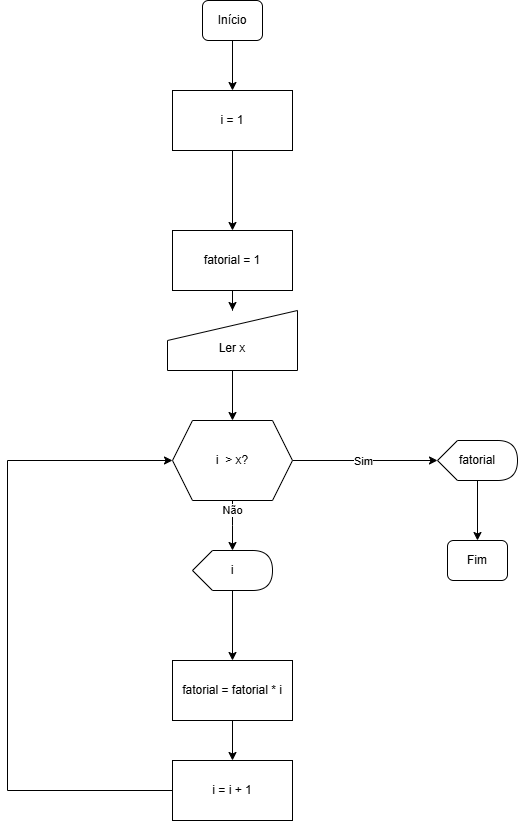

The diagram above was exported from draw.io. Its source (the exported page's mxGraphModel, read from the mxfile embedded in the PNG):
<mxGraphModel dx="833" dy="1622" grid="1" gridSize="10" guides="1" tooltips="1" connect="1" arrows="1" fold="1" page="1" pageScale="1" pageWidth="827" pageHeight="1169" math="0" shadow="0">
  <root>
    <mxCell id="0" />
    <mxCell id="1" parent="0" />
    <mxCell id="MuF5lF2KHALERa2PaLl5-1" value="" style="edgeStyle=orthogonalEdgeStyle;rounded=0;orthogonalLoop=1;jettySize=auto;html=1;" edge="1" parent="1" source="MuF5lF2KHALERa2PaLl5-2" target="MuF5lF2KHALERa2PaLl5-4">
      <mxGeometry relative="1" as="geometry" />
    </mxCell>
    <mxCell id="MuF5lF2KHALERa2PaLl5-2" value="Início" style="rounded=1;whiteSpace=wrap;html=1;fontSize=12;glass=0;strokeWidth=1;shadow=0;" vertex="1" parent="1">
      <mxGeometry x="425" y="-1060" width="60" height="40" as="geometry" />
    </mxCell>
    <mxCell id="MuF5lF2KHALERa2PaLl5-32" value="" style="edgeStyle=orthogonalEdgeStyle;rounded=0;orthogonalLoop=1;jettySize=auto;html=1;" edge="1" parent="1" source="MuF5lF2KHALERa2PaLl5-4" target="MuF5lF2KHALERa2PaLl5-31">
      <mxGeometry relative="1" as="geometry" />
    </mxCell>
    <mxCell id="MuF5lF2KHALERa2PaLl5-4" value="i = 1" style="rounded=0;whiteSpace=wrap;html=1;" vertex="1" parent="1">
      <mxGeometry x="395" y="-970" width="120" height="60" as="geometry" />
    </mxCell>
    <mxCell id="MuF5lF2KHALERa2PaLl5-5" value="" style="edgeStyle=orthogonalEdgeStyle;rounded=0;orthogonalLoop=1;jettySize=auto;html=1;" edge="1" parent="1" source="MuF5lF2KHALERa2PaLl5-9">
      <mxGeometry relative="1" as="geometry">
        <mxPoint x="455" y="-510" as="targetPoint" />
      </mxGeometry>
    </mxCell>
    <mxCell id="MuF5lF2KHALERa2PaLl5-6" value="Não" style="edgeLabel;html=1;align=center;verticalAlign=middle;resizable=0;points=[];" vertex="1" connectable="0" parent="MuF5lF2KHALERa2PaLl5-5">
      <mxGeometry x="-0.64" y="-1" relative="1" as="geometry">
        <mxPoint as="offset" />
      </mxGeometry>
    </mxCell>
    <mxCell id="MuF5lF2KHALERa2PaLl5-7" style="edgeStyle=orthogonalEdgeStyle;rounded=0;orthogonalLoop=1;jettySize=auto;html=1;entryX=0;entryY=0.5;entryDx=0;entryDy=0;" edge="1" parent="1" source="MuF5lF2KHALERa2PaLl5-9">
      <mxGeometry relative="1" as="geometry">
        <mxPoint x="660" y="-600" as="targetPoint" />
      </mxGeometry>
    </mxCell>
    <mxCell id="MuF5lF2KHALERa2PaLl5-8" value="Sim" style="edgeLabel;html=1;align=center;verticalAlign=middle;resizable=0;points=[];" vertex="1" connectable="0" parent="MuF5lF2KHALERa2PaLl5-7">
      <mxGeometry x="-0.0312" relative="1" as="geometry">
        <mxPoint as="offset" />
      </mxGeometry>
    </mxCell>
    <mxCell id="MuF5lF2KHALERa2PaLl5-9" value="i&amp;nbsp; &amp;gt; x?" style="shape=hexagon;perimeter=hexagonPerimeter2;whiteSpace=wrap;html=1;fixedSize=1;" vertex="1" parent="1">
      <mxGeometry x="395" y="-640" width="120" height="80" as="geometry" />
    </mxCell>
    <mxCell id="MuF5lF2KHALERa2PaLl5-11" value="" style="edgeStyle=orthogonalEdgeStyle;rounded=0;orthogonalLoop=1;jettySize=auto;html=1;" edge="1" parent="1" source="MuF5lF2KHALERa2PaLl5-12" target="MuF5lF2KHALERa2PaLl5-9">
      <mxGeometry relative="1" as="geometry" />
    </mxCell>
    <mxCell id="MuF5lF2KHALERa2PaLl5-12" value="&lt;div&gt;&lt;br&gt;&lt;/div&gt;&lt;div&gt;Ler x&lt;/div&gt;" style="shape=manualInput;whiteSpace=wrap;html=1;" vertex="1" parent="1">
      <mxGeometry x="390" y="-750" width="130" height="60" as="geometry" />
    </mxCell>
    <mxCell id="MuF5lF2KHALERa2PaLl5-29" value="" style="edgeStyle=orthogonalEdgeStyle;rounded=0;orthogonalLoop=1;jettySize=auto;html=1;" edge="1" parent="1" source="MuF5lF2KHALERa2PaLl5-16" target="MuF5lF2KHALERa2PaLl5-28">
      <mxGeometry relative="1" as="geometry" />
    </mxCell>
    <mxCell id="MuF5lF2KHALERa2PaLl5-16" value="i" style="shape=display;whiteSpace=wrap;html=1;" vertex="1" parent="1">
      <mxGeometry x="415" y="-510" width="80" height="40" as="geometry" />
    </mxCell>
    <mxCell id="MuF5lF2KHALERa2PaLl5-34" style="edgeStyle=orthogonalEdgeStyle;rounded=0;orthogonalLoop=1;jettySize=auto;html=1;entryX=0;entryY=0.5;entryDx=0;entryDy=0;" edge="1" parent="1" source="MuF5lF2KHALERa2PaLl5-26" target="MuF5lF2KHALERa2PaLl5-9">
      <mxGeometry relative="1" as="geometry">
        <Array as="points">
          <mxPoint x="230" y="-270" />
          <mxPoint x="230" y="-600" />
        </Array>
      </mxGeometry>
    </mxCell>
    <mxCell id="MuF5lF2KHALERa2PaLl5-26" value="i = i + 1" style="whiteSpace=wrap;html=1;" vertex="1" parent="1">
      <mxGeometry x="395" y="-300" width="120" height="60" as="geometry" />
    </mxCell>
    <mxCell id="MuF5lF2KHALERa2PaLl5-30" value="" style="edgeStyle=orthogonalEdgeStyle;rounded=0;orthogonalLoop=1;jettySize=auto;html=1;" edge="1" parent="1" source="MuF5lF2KHALERa2PaLl5-28" target="MuF5lF2KHALERa2PaLl5-26">
      <mxGeometry relative="1" as="geometry" />
    </mxCell>
    <mxCell id="MuF5lF2KHALERa2PaLl5-28" value="fatorial = fatorial * i" style="whiteSpace=wrap;html=1;" vertex="1" parent="1">
      <mxGeometry x="395" y="-400" width="120" height="60" as="geometry" />
    </mxCell>
    <mxCell id="MuF5lF2KHALERa2PaLl5-33" value="" style="edgeStyle=orthogonalEdgeStyle;rounded=0;orthogonalLoop=1;jettySize=auto;html=1;" edge="1" parent="1" source="MuF5lF2KHALERa2PaLl5-31" target="MuF5lF2KHALERa2PaLl5-12">
      <mxGeometry relative="1" as="geometry" />
    </mxCell>
    <mxCell id="MuF5lF2KHALERa2PaLl5-31" value="fatorial = 1" style="rounded=0;whiteSpace=wrap;html=1;" vertex="1" parent="1">
      <mxGeometry x="395" y="-830" width="120" height="60" as="geometry" />
    </mxCell>
    <mxCell id="MuF5lF2KHALERa2PaLl5-35" value="Fim" style="rounded=1;whiteSpace=wrap;html=1;fontSize=12;glass=0;strokeWidth=1;shadow=0;" vertex="1" parent="1">
      <mxGeometry x="670" y="-520" width="60" height="40" as="geometry" />
    </mxCell>
    <mxCell id="MuF5lF2KHALERa2PaLl5-37" value="" style="edgeStyle=orthogonalEdgeStyle;rounded=0;orthogonalLoop=1;jettySize=auto;html=1;" edge="1" parent="1" source="MuF5lF2KHALERa2PaLl5-36" target="MuF5lF2KHALERa2PaLl5-35">
      <mxGeometry relative="1" as="geometry" />
    </mxCell>
    <mxCell id="MuF5lF2KHALERa2PaLl5-36" value="fatorial" style="shape=display;whiteSpace=wrap;html=1;" vertex="1" parent="1">
      <mxGeometry x="660" y="-620" width="80" height="40" as="geometry" />
    </mxCell>
  </root>
</mxGraphModel>